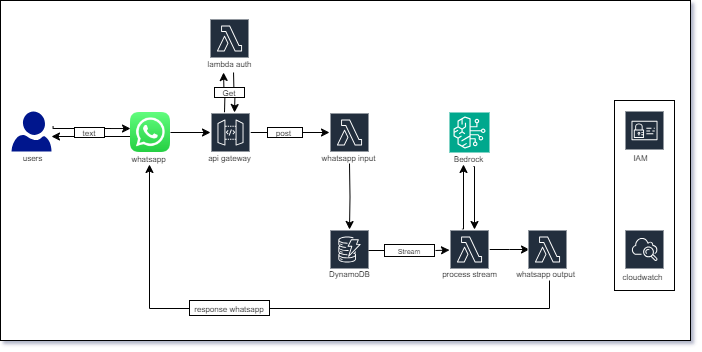

The diagram above was exported from draw.io. Its source (the exported page's mxGraphModel, read from the mxfile embedded in the PNG):
<mxGraphModel dx="3374" dy="784" grid="1" gridSize="10" guides="1" tooltips="1" connect="1" arrows="1" fold="1" page="1" pageScale="1" pageWidth="850" pageHeight="1100" math="0" shadow="0">
  <root>
    <mxCell id="0" />
    <mxCell id="1" parent="0" />
    <mxCell id="HT4ZB3lcLgnZiAOP9yEW-90" value="" style="rounded=0;whiteSpace=wrap;html=1;" parent="1" vertex="1">
      <mxGeometry x="-1090" y="410" width="690" height="340" as="geometry" />
    </mxCell>
    <mxCell id="HT4ZB3lcLgnZiAOP9yEW-89" value="" style="rounded=0;whiteSpace=wrap;html=1;direction=south;" parent="1" vertex="1">
      <mxGeometry x="-476" y="510" width="60" height="190" as="geometry" />
    </mxCell>
    <mxCell id="HT4ZB3lcLgnZiAOP9yEW-48" value="" style="edgeStyle=orthogonalEdgeStyle;rounded=0;orthogonalLoop=1;jettySize=auto;html=1;" parent="1" source="HT4ZB3lcLgnZiAOP9yEW-2" target="HT4ZB3lcLgnZiAOP9yEW-8" edge="1">
      <mxGeometry relative="1" as="geometry" />
    </mxCell>
    <mxCell id="HT4ZB3lcLgnZiAOP9yEW-53" value="" style="edgeStyle=orthogonalEdgeStyle;rounded=0;orthogonalLoop=1;jettySize=auto;html=1;" parent="1" edge="1">
      <mxGeometry relative="1" as="geometry">
        <mxPoint x="-865.9999999999998" y="522" as="sourcePoint" />
        <mxPoint x="-866.9655172413791" y="482" as="targetPoint" />
      </mxGeometry>
    </mxCell>
    <mxCell id="HT4ZB3lcLgnZiAOP9yEW-2" value="" style="sketch=0;outlineConnect=0;fontColor=#232F3E;gradientColor=none;strokeColor=#ffffff;fillColor=#232F3E;dashed=0;verticalLabelPosition=middle;verticalAlign=bottom;align=center;html=1;whiteSpace=wrap;fontSize=10;fontStyle=1;spacing=3;shape=mxgraph.aws4.productIcon;prIcon=mxgraph.aws4.api_gateway;rotation=0;" parent="1" vertex="1">
      <mxGeometry x="-880" y="522" width="40" height="40" as="geometry" />
    </mxCell>
    <mxCell id="HT4ZB3lcLgnZiAOP9yEW-35" value="" style="edgeStyle=orthogonalEdgeStyle;rounded=0;orthogonalLoop=1;jettySize=auto;html=1;" parent="1" source="HT4ZB3lcLgnZiAOP9yEW-5" target="HT4ZB3lcLgnZiAOP9yEW-2" edge="1">
      <mxGeometry relative="1" as="geometry" />
    </mxCell>
    <mxCell id="HT4ZB3lcLgnZiAOP9yEW-52" value="" style="edgeStyle=orthogonalEdgeStyle;rounded=0;orthogonalLoop=1;jettySize=auto;html=1;" parent="1" edge="1">
      <mxGeometry relative="1" as="geometry">
        <mxPoint x="-960.0000000000002" y="546" as="sourcePoint" />
        <mxPoint x="-1039" y="546" as="targetPoint" />
      </mxGeometry>
    </mxCell>
    <mxCell id="HT4ZB3lcLgnZiAOP9yEW-5" value="" style="shape=image;html=1;verticalAlign=top;verticalLabelPosition=bottom;labelBackgroundColor=#ffffff;imageAspect=0;aspect=fixed;image=https://cdn2.iconfinder.com/data/icons/social-media-2285/512/1_Whatsapp2_colored_svg-128.png;rotation=0;" parent="1" vertex="1">
      <mxGeometry x="-960" y="522" width="40" height="40" as="geometry" />
    </mxCell>
    <mxCell id="HT4ZB3lcLgnZiAOP9yEW-54" value="" style="edgeStyle=orthogonalEdgeStyle;rounded=0;orthogonalLoop=1;jettySize=auto;html=1;" parent="1" edge="1">
      <mxGeometry relative="1" as="geometry">
        <mxPoint x="-856.9655172413791" y="482" as="sourcePoint" />
        <mxPoint x="-855.9999999999998" y="522" as="targetPoint" />
      </mxGeometry>
    </mxCell>
    <mxCell id="HT4ZB3lcLgnZiAOP9yEW-7" value="" style="sketch=0;outlineConnect=0;fontColor=#232F3E;gradientColor=none;strokeColor=#ffffff;fillColor=#232F3E;dashed=0;verticalLabelPosition=middle;verticalAlign=bottom;align=center;html=1;whiteSpace=wrap;fontSize=10;fontStyle=1;spacing=3;shape=mxgraph.aws4.productIcon;prIcon=mxgraph.aws4.lambda;rotation=0;" parent="1" vertex="1">
      <mxGeometry x="-881" y="428" width="40" height="40" as="geometry" />
    </mxCell>
    <mxCell id="HT4ZB3lcLgnZiAOP9yEW-76" style="edgeStyle=orthogonalEdgeStyle;rounded=0;orthogonalLoop=1;jettySize=auto;html=1;" parent="1" target="HT4ZB3lcLgnZiAOP9yEW-11" edge="1">
      <mxGeometry relative="1" as="geometry">
        <mxPoint x="-741" y="573" as="sourcePoint" />
        <mxPoint x="-741" y="632" as="targetPoint" />
      </mxGeometry>
    </mxCell>
    <mxCell id="HT4ZB3lcLgnZiAOP9yEW-8" value="" style="sketch=0;outlineConnect=0;fontColor=#232F3E;gradientColor=none;strokeColor=#ffffff;fillColor=#232F3E;dashed=0;verticalLabelPosition=middle;verticalAlign=bottom;align=center;html=1;whiteSpace=wrap;fontSize=10;fontStyle=1;spacing=3;shape=mxgraph.aws4.productIcon;prIcon=mxgraph.aws4.lambda;rotation=0;" parent="1" vertex="1">
      <mxGeometry x="-761" y="522" width="40" height="40" as="geometry" />
    </mxCell>
    <mxCell id="HT4ZB3lcLgnZiAOP9yEW-37" value="" style="edgeStyle=orthogonalEdgeStyle;rounded=0;orthogonalLoop=1;jettySize=auto;html=1;" parent="1" source="HT4ZB3lcLgnZiAOP9yEW-9" edge="1">
      <mxGeometry relative="1" as="geometry">
        <mxPoint x="-561" y="659" as="targetPoint" />
      </mxGeometry>
    </mxCell>
    <mxCell id="HT4ZB3lcLgnZiAOP9yEW-70" style="edgeStyle=orthogonalEdgeStyle;rounded=0;orthogonalLoop=1;jettySize=auto;html=1;exitX=0.261;exitY=0.017;exitDx=0;exitDy=0;exitPerimeter=0;" parent="1" edge="1">
      <mxGeometry relative="1" as="geometry">
        <mxPoint x="-628.56" y="638.6800000000001" as="sourcePoint" />
        <mxPoint x="-627" y="574" as="targetPoint" />
        <Array as="points">
          <mxPoint x="-627" y="639" />
        </Array>
      </mxGeometry>
    </mxCell>
    <mxCell id="HT4ZB3lcLgnZiAOP9yEW-9" value="" style="sketch=0;outlineConnect=0;fontColor=#232F3E;gradientColor=none;strokeColor=#ffffff;fillColor=#232F3E;dashed=0;verticalLabelPosition=middle;verticalAlign=bottom;align=center;html=1;whiteSpace=wrap;fontSize=10;fontStyle=1;spacing=3;shape=mxgraph.aws4.productIcon;prIcon=mxgraph.aws4.lambda;rotation=0;" parent="1" vertex="1">
      <mxGeometry x="-641" y="639" width="40" height="40" as="geometry" />
    </mxCell>
    <mxCell id="HT4ZB3lcLgnZiAOP9yEW-47" style="edgeStyle=orthogonalEdgeStyle;rounded=0;orthogonalLoop=1;jettySize=auto;html=1;" parent="1" edge="1">
      <mxGeometry relative="1" as="geometry">
        <mxPoint x="-541" y="690" as="sourcePoint" />
        <mxPoint x="-941.0155172413793" y="574" as="targetPoint" />
        <Array as="points">
          <mxPoint x="-541" y="718" />
          <mxPoint x="-941" y="718" />
        </Array>
      </mxGeometry>
    </mxCell>
    <mxCell id="HT4ZB3lcLgnZiAOP9yEW-10" value="" style="sketch=0;outlineConnect=0;fontColor=#232F3E;gradientColor=none;strokeColor=#ffffff;fillColor=#232F3E;dashed=0;verticalLabelPosition=middle;verticalAlign=bottom;align=center;html=1;whiteSpace=wrap;fontSize=10;fontStyle=1;spacing=3;shape=mxgraph.aws4.productIcon;prIcon=mxgraph.aws4.lambda;rotation=0;" parent="1" vertex="1">
      <mxGeometry x="-563" y="639" width="40" height="40" as="geometry" />
    </mxCell>
    <mxCell id="HT4ZB3lcLgnZiAOP9yEW-11" value="" style="sketch=0;outlineConnect=0;fontColor=#232F3E;gradientColor=none;strokeColor=#ffffff;fillColor=#232F3E;dashed=0;verticalLabelPosition=middle;verticalAlign=bottom;align=center;html=1;whiteSpace=wrap;fontSize=10;fontStyle=1;spacing=3;shape=mxgraph.aws4.productIcon;prIcon=mxgraph.aws4.dynamodb;rotation=0;" parent="1" vertex="1">
      <mxGeometry x="-761" y="639" width="40" height="40" as="geometry" />
    </mxCell>
    <mxCell id="HT4ZB3lcLgnZiAOP9yEW-49" value="" style="edgeStyle=orthogonalEdgeStyle;rounded=0;orthogonalLoop=1;jettySize=auto;html=1;exitX=1.039;exitY=0.32;exitDx=0;exitDy=0;exitPerimeter=0;" parent="1" edge="1">
      <mxGeometry relative="1" as="geometry">
        <mxPoint x="-1037.4399999999998" y="535.8" as="sourcePoint" />
        <mxPoint x="-960.0000000000002" y="538.0344827586207" as="targetPoint" />
        <Array as="points">
          <mxPoint x="-1037" y="538" />
        </Array>
      </mxGeometry>
    </mxCell>
    <mxCell id="HT4ZB3lcLgnZiAOP9yEW-19" value="" style="sketch=0;aspect=fixed;pointerEvents=1;shadow=0;dashed=0;html=1;strokeColor=none;labelPosition=center;verticalLabelPosition=bottom;verticalAlign=top;align=center;fillColor=#00188D;shape=mxgraph.azure.user;rotation=0;" parent="1" vertex="1">
      <mxGeometry x="-1079" y="521" width="40" height="40" as="geometry" />
    </mxCell>
    <mxCell id="HT4ZB3lcLgnZiAOP9yEW-20" value="" style="sketch=0;points=[[0,0,0],[0.25,0,0],[0.5,0,0],[0.75,0,0],[1,0,0],[0,1,0],[0.25,1,0],[0.5,1,0],[0.75,1,0],[1,1,0],[0,0.25,0],[0,0.5,0],[0,0.75,0],[1,0.25,0],[1,0.5,0],[1,0.75,0]];outlineConnect=0;fontColor=#232F3E;fillColor=#01A88D;strokeColor=#ffffff;dashed=0;verticalLabelPosition=bottom;verticalAlign=top;align=center;html=1;fontSize=12;fontStyle=0;aspect=fixed;shape=mxgraph.aws4.resourceIcon;resIcon=mxgraph.aws4.bedrock;rotation=0;" parent="1" vertex="1">
      <mxGeometry x="-641" y="522" width="40" height="40" as="geometry" />
    </mxCell>
    <mxCell id="HT4ZB3lcLgnZiAOP9yEW-24" value="" style="sketch=0;outlineConnect=0;fontColor=#232F3E;gradientColor=none;strokeColor=#ffffff;fillColor=#232F3E;dashed=0;verticalLabelPosition=middle;verticalAlign=bottom;align=center;html=1;whiteSpace=wrap;fontSize=10;fontStyle=1;spacing=3;shape=mxgraph.aws4.productIcon;prIcon=mxgraph.aws4.identity_and_access_management;rotation=0;" parent="1" vertex="1">
      <mxGeometry x="-466" y="520" width="40" height="40" as="geometry" />
    </mxCell>
    <mxCell id="HT4ZB3lcLgnZiAOP9yEW-25" value="" style="sketch=0;outlineConnect=0;fontColor=#232F3E;gradientColor=none;strokeColor=#ffffff;fillColor=#232F3E;dashed=0;verticalLabelPosition=middle;verticalAlign=bottom;align=center;html=1;whiteSpace=wrap;fontSize=10;fontStyle=1;spacing=3;shape=mxgraph.aws4.productIcon;prIcon=mxgraph.aws4.cloudwatch;rotation=0;" parent="1" vertex="1">
      <mxGeometry x="-466" y="639" width="40" height="40" as="geometry" />
    </mxCell>
    <mxCell id="HT4ZB3lcLgnZiAOP9yEW-43" value="" style="endArrow=classic;html=1;rounded=0;" parent="1" target="HT4ZB3lcLgnZiAOP9yEW-9" edge="1">
      <mxGeometry width="50" height="50" relative="1" as="geometry">
        <mxPoint x="-655" y="660" as="sourcePoint" />
        <mxPoint x="-646" y="660" as="targetPoint" />
      </mxGeometry>
    </mxCell>
    <mxCell id="HT4ZB3lcLgnZiAOP9yEW-45" value="" style="endArrow=none;html=1;rounded=0;" parent="1" edge="1">
      <mxGeometry width="50" height="50" relative="1" as="geometry">
        <mxPoint x="-722" y="660" as="sourcePoint" />
        <mxPoint x="-700" y="660" as="targetPoint" />
      </mxGeometry>
    </mxCell>
    <mxCell id="HT4ZB3lcLgnZiAOP9yEW-27" value="&lt;span style=&quot;font-size: 7px;&quot;&gt;Stream&lt;/span&gt;" style="rounded=0;whiteSpace=wrap;html=1;rotation=0;" parent="1" vertex="1">
      <mxGeometry x="-706" y="654" width="50" height="12" as="geometry" />
    </mxCell>
    <mxCell id="HT4ZB3lcLgnZiAOP9yEW-60" value="&lt;font style=&quot;font-size: 8px;&quot;&gt;whatsapp&lt;/font&gt;" style="text;html=1;align=center;verticalAlign=middle;resizable=0;points=[];autosize=1;strokeColor=none;fillColor=none;" parent="1" vertex="1">
      <mxGeometry x="-972" y="553" width="60" height="30" as="geometry" />
    </mxCell>
    <mxCell id="HT4ZB3lcLgnZiAOP9yEW-63" value="&lt;font style=&quot;font-size: 8px;&quot;&gt;users&lt;/font&gt;" style="text;html=1;align=center;verticalAlign=middle;resizable=0;points=[];autosize=1;strokeColor=none;fillColor=none;" parent="1" vertex="1">
      <mxGeometry x="-1078" y="552" width="40" height="30" as="geometry" />
    </mxCell>
    <mxCell id="HT4ZB3lcLgnZiAOP9yEW-64" value="&lt;font style=&quot;font-size: 8px;&quot;&gt;api gateway&lt;/font&gt;" style="text;html=1;align=center;verticalAlign=middle;resizable=0;points=[];autosize=1;strokeColor=none;fillColor=none;" parent="1" vertex="1">
      <mxGeometry x="-896" y="552" width="70" height="30" as="geometry" />
    </mxCell>
    <mxCell id="HT4ZB3lcLgnZiAOP9yEW-65" value="&lt;font style=&quot;font-size: 8px;&quot;&gt;DynamoDB&lt;/font&gt;" style="text;html=1;align=center;verticalAlign=middle;resizable=0;points=[];autosize=1;strokeColor=none;fillColor=none;" parent="1" vertex="1">
      <mxGeometry x="-771" y="668" width="60" height="30" as="geometry" />
    </mxCell>
    <mxCell id="HT4ZB3lcLgnZiAOP9yEW-66" value="&lt;font style=&quot;font-size: 8px;&quot;&gt;IAM&lt;/font&gt;" style="text;html=1;align=center;verticalAlign=middle;resizable=0;points=[];autosize=1;strokeColor=none;fillColor=none;" parent="1" vertex="1">
      <mxGeometry x="-470" y="552" width="40" height="30" as="geometry" />
    </mxCell>
    <mxCell id="HT4ZB3lcLgnZiAOP9yEW-67" value="&lt;font style=&quot;font-size: 8px;&quot;&gt;cloudwatch&lt;/font&gt;" style="text;html=1;align=center;verticalAlign=middle;resizable=0;points=[];autosize=1;strokeColor=none;fillColor=none;" parent="1" vertex="1">
      <mxGeometry x="-478" y="671" width="60" height="30" as="geometry" />
    </mxCell>
    <mxCell id="HT4ZB3lcLgnZiAOP9yEW-72" style="edgeStyle=orthogonalEdgeStyle;rounded=0;orthogonalLoop=1;jettySize=auto;html=1;" parent="1" target="HT4ZB3lcLgnZiAOP9yEW-9" edge="1">
      <mxGeometry relative="1" as="geometry">
        <mxPoint x="-617" y="576" as="sourcePoint" />
        <mxPoint x="-615.9655172413791" y="632" as="targetPoint" />
        <Array as="points">
          <mxPoint x="-616" y="576" />
        </Array>
      </mxGeometry>
    </mxCell>
    <mxCell id="HT4ZB3lcLgnZiAOP9yEW-68" value="&lt;font style=&quot;font-size: 8px;&quot;&gt;Bedrock&lt;/font&gt;" style="text;html=1;align=center;verticalAlign=middle;resizable=0;points=[];autosize=1;strokeColor=none;fillColor=none;" parent="1" vertex="1">
      <mxGeometry x="-647" y="553" width="50" height="30" as="geometry" />
    </mxCell>
    <mxCell id="HT4ZB3lcLgnZiAOP9yEW-77" value="&lt;font style=&quot;font-size: 8px;&quot;&gt;response whatsapp&lt;/font&gt;" style="rounded=0;whiteSpace=wrap;html=1;rotation=0;" parent="1" vertex="1">
      <mxGeometry x="-901" y="710" width="80" height="15" as="geometry" />
    </mxCell>
    <mxCell id="HT4ZB3lcLgnZiAOP9yEW-82" value="&lt;font style=&quot;font-size: 8px;&quot;&gt;process stream&lt;/font&gt;" style="text;html=1;align=center;verticalAlign=middle;resizable=0;points=[];autosize=1;strokeColor=none;fillColor=none;" parent="1" vertex="1">
      <mxGeometry x="-661" y="668" width="80" height="30" as="geometry" />
    </mxCell>
    <mxCell id="HT4ZB3lcLgnZiAOP9yEW-83" value="&lt;font style=&quot;font-size: 8px;&quot;&gt;lambda auth&lt;/font&gt;" style="text;html=1;align=center;verticalAlign=middle;resizable=0;points=[];autosize=1;strokeColor=none;fillColor=none;" parent="1" vertex="1">
      <mxGeometry x="-896" y="458" width="70" height="30" as="geometry" />
    </mxCell>
    <mxCell id="HT4ZB3lcLgnZiAOP9yEW-84" value="&lt;font style=&quot;font-size: 8px;&quot;&gt;whatsapp input&lt;/font&gt;" style="text;html=1;align=center;verticalAlign=middle;resizable=0;points=[];autosize=1;strokeColor=none;fillColor=none;" parent="1" vertex="1">
      <mxGeometry x="-782" y="552" width="80" height="30" as="geometry" />
    </mxCell>
    <mxCell id="HT4ZB3lcLgnZiAOP9yEW-85" value="&lt;font style=&quot;font-size: 8px;&quot;&gt;whatsapp output&lt;/font&gt;" style="text;html=1;align=center;verticalAlign=middle;resizable=0;points=[];autosize=1;strokeColor=none;fillColor=none;" parent="1" vertex="1">
      <mxGeometry x="-585" y="668" width="80" height="30" as="geometry" />
    </mxCell>
    <mxCell id="HT4ZB3lcLgnZiAOP9yEW-86" value="&lt;font style=&quot;font-size: 8px;&quot;&gt;post&amp;nbsp;&lt;/font&gt;" style="rounded=0;whiteSpace=wrap;html=1;" parent="1" vertex="1">
      <mxGeometry x="-823" y="537" width="35" height="10" as="geometry" />
    </mxCell>
    <mxCell id="HT4ZB3lcLgnZiAOP9yEW-87" value="&lt;font style=&quot;font-size: 8px;&quot;&gt;Get&lt;/font&gt;" style="whiteSpace=wrap;html=1;" parent="1" vertex="1">
      <mxGeometry x="-876" y="497" width="30" height="10" as="geometry" />
    </mxCell>
    <mxCell id="HT4ZB3lcLgnZiAOP9yEW-88" value="&lt;font style=&quot;font-size: 8px;&quot;&gt;text&lt;/font&gt;" style="whiteSpace=wrap;html=1;" parent="1" vertex="1">
      <mxGeometry x="-1016" y="537" width="30" height="10" as="geometry" />
    </mxCell>
  </root>
</mxGraphModel>